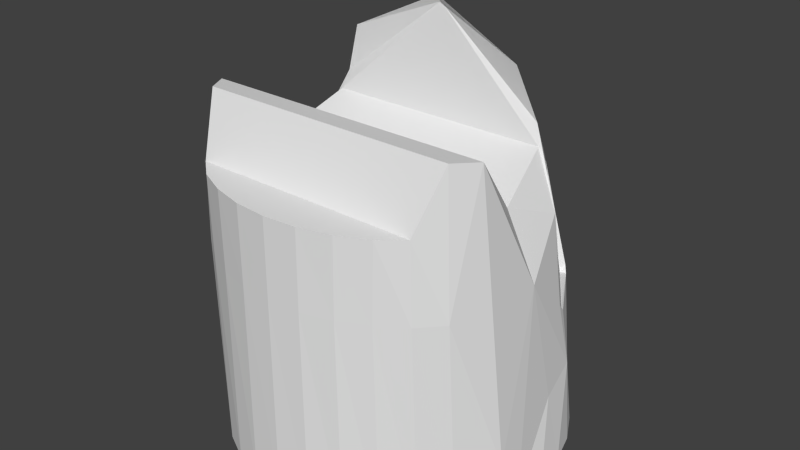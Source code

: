# Source: airliner_cockpit_int.blend  (saved by Blender 2.68.0; exported with 4.5.12 LTS)
import bpy
from mathutils import Matrix  # noqa: F401  (used for matrix-valued properties, if any)

bpy.ops.wm.read_factory_settings(use_empty=True)
scene = bpy.context.scene
scene.name = 'Scene'

# ---- collections
col_collection_1 = bpy.data.collections.new('Collection 1'); scene.collection.children.link(col_collection_1)

# ---- world
world_world = bpy.data.worlds.new('World'); scene.world = world_world
world_world.color = (0.05088, 0.05088, 0.05088)
world_world.use_sun_shadow = False
world_world.sun_shadow_jitter_overblur = 0.0
world_world.cycles.sampling_method = 'MANUAL'
world_world.cycles.sample_map_resolution = 256

# ---- meshes
me_cylinder = bpy.data.meshes.new('Cylinder')
me_cylinder.from_pydata([(0.0, 0.625, -1.174), (0.1219, 0.613, -1.174), (0.2392, 0.5774, -1.174), (0.3472, 0.5197, -1.174), (0.4419, 0.4419, -1.174), (0.5197, 0.3472, -1.174), (0.5774, 0.2392, -1.174), (0.613, 0.1219, -1.174), (0.625, 2.235e-07, -1.174), (0.613, -0.1219, -1.174), (0.5774, -0.2392, -1.174), (0.5197, -0.3472, -1.174), (0.4419, -0.4419, -1.174), (0.3472, -0.5197, -1.174), (0.2392, -0.5774, -1.174), (0.1219, -0.613, -1.174), (-2.037e-07, -0.625, -1.174), (-0.1219, -0.613, -1.174), (-0.2392, -0.5774, -1.174), (-0.3472, -0.5197, -1.174), (-0.4419, -0.4419, -1.174), (-0.5197, -0.3472, -1.174), (-0.5774, -0.2392, -1.174), (-0.613, -0.1219, -1.174), (-0.625, 7.798e-07, -1.174), (-0.613, 0.1219, -1.174), (-0.5774, 0.2392, -1.174), (-0.5197, 0.3472, -1.174), (-0.4419, 0.4419, -1.174), (-0.3472, 0.5197, -1.174), (-0.2392, 0.5774, -1.174), (-0.1219, 0.613, -1.174), (0.0, 0.625, -0.6295), (0.0, 0.5484, -0.3012), (0.3821, 0.468, -0.6304), (0.4795, -0.3686, 0.07673), (0.5092, -0.386, -0.4253), (0.4264, -0.4675, -0.1379), (0.4331, -0.4675, -0.4253), (0.3472, -0.5344, -0.1379), (0.3403, -0.5344, -0.4253), (0.2392, -0.5841, -0.1379), (0.2344, -0.5841, -0.4253), (0.1219, -0.6147, -0.1379), (0.1195, -0.6147, -0.4253), (-2.037e-07, -0.625, -0.1379), (-2.037e-07, -0.625, -0.4253), (-0.1219, -0.6147, -0.1379), (-0.1195, -0.6147, -0.4253), (-0.2392, -0.5841, -0.1379), (-0.2344, -0.5841, -0.4253), (-0.3472, -0.5344, -0.1379), (-0.3403, -0.5344, -0.4253), (-0.4264, -0.4675, -0.1379), (-0.4331, -0.4675, -0.4253), (-0.4795, -0.3686, 0.07673), (-0.5092, -0.386, -0.4253), (-0.3821, 0.468, -0.6304), (0.0, 0.2063, 0.3183), (0.0, 0.4791, -0.1377), (0.3282, 0.4684, -0.4493), (0.24, 0.4689, -0.2794), (0.1068, 0.4694, -0.1729), (-0.3282, 0.4684, -0.4493), (-0.24, 0.4689, -0.2794), (-0.1068, 0.4694, -0.1729), (-0.1402, 0.5539, -0.4532), (0.1402, 0.5539, -0.4532), (0.1607, 0.5717, -0.63), (-0.1607, 0.5717, -0.63), (0.3724, 0.4501, -0.6569), (-0.5806, -0.03303, -0.4238), (0.5694, -0.03303, -0.4238), (-0.3724, 0.4501, -0.6569), (-0.2661, 0.4482, -0.2374), (0.2661, 0.4482, -0.2374), (0.3991, 0.198, 0.001248), (-0.3991, 0.198, 0.001248), (-0.5375, 0.1966, -0.6267), (0.5375, 0.1966, -0.6267), (0.0, 0.1848, 0.3466), (0.3308, 0.1679, 0.1861), (-0.3308, 0.1679, 0.1861), (0.519, 0.1442, -0.2586), (-0.519, 0.1442, -0.2586), (-0.5514, 0.1629, -0.5959), (0.5514, 0.1629, -0.5959), (0.5664, 0.2147, -0.84), (-0.5664, 0.2147, -0.84), (0.5852, 0.07559, -0.8978), (-0.5852, 0.07559, -0.8978), (-0.3218, 0.186, 0.02184), (0.3224, 0.186, 0.02184), (0.5314, -0.2749, 0.06393), (-0.5409, -0.2749, 0.06393), (0.6033, -0.2128, -1.003), (-0.6046, -0.2128, -1.003), (-0.3987, 0.4496, -0.6544), (0.3987, 0.4496, -0.6544), (0.5431, 0.1995, -0.632), (-0.5431, 0.1995, -0.632), (-0.2806, 0.4553, -0.2491), (0.2806, 0.4553, -0.2491), (0.3833, 0.1983, 0.01377), (-0.3833, 0.1983, 0.01377), (0.006678, 0.4626, -0.04395), (-0.006678, 0.4626, -0.04395), (0.01088, 0.2061, 0.3097), (-0.01088, 0.2061, 0.3097), (-0.4199, 0.1796, -0.06905), (0.4207, 0.1796, -0.06905), (0.4717, -0.05814, -0.1774), (-0.4774, -0.05814, -0.1774)], [], [(112, 84, 109), (0, 31, 30, 29, 28, 27, 26, 25, 24, 23, 22, 21, 20, 19, 18, 17, 16, 15, 14, 13, 12, 11, 10, 9, 8, 7, 6, 5, 4, 3, 2, 1), (8, 9, 89), (7, 8, 89), (56, 55, 53), (54, 56, 53), (38, 37, 36), (38, 40, 39, 37), (56, 94, 55), (36, 35, 93), (40, 42, 41, 39), (11, 12, 38, 36), (20, 21, 56, 54), (42, 44, 43, 41), (19, 20, 54, 52), (12, 13, 40, 38), (44, 46, 45, 43), (96, 56, 21), (36, 93, 95), (46, 48, 47, 45), (56, 96, 94), (11, 36, 95), (48, 50, 49, 47), (18, 19, 52, 50), (13, 14, 42, 40), (50, 52, 51, 49), (17, 18, 50, 48), (14, 15, 44, 42), (52, 54, 53, 51), (16, 17, 48, 46), (15, 16, 46, 44), (36, 37, 35), (30, 31, 69), (32, 69, 31), (31, 0, 32), (3, 4, 34), (3, 68, 2), (1, 2, 68), (34, 68, 3), (1, 68, 32), (0, 1, 32), (29, 30, 69), (69, 57, 29), (29, 57, 28), (34, 67, 68), (68, 67, 32), (33, 32, 67), (66, 32, 33), (32, 66, 69), (69, 66, 57), (63, 57, 66), (64, 63, 66), (65, 64, 66), (66, 33, 65), (65, 33, 59), (59, 33, 62), (62, 33, 67), (67, 61, 62), (67, 60, 61), (67, 34, 60), (72, 83, 86), (71, 85, 84), (87, 86, 99), (86, 79, 99), (72, 86, 87), (71, 88, 85), (72, 87, 89), (71, 90, 88), (104, 91, 109), (103, 110, 92), (107, 103, 92), (89, 9, 72), (90, 71, 23), (95, 93, 72), (96, 71, 94), (95, 72, 9), (96, 23, 71), (10, 11, 95), (21, 22, 96), (22, 23, 96), (9, 10, 95), (24, 25, 90), (23, 24, 90), (81, 58, 80), (58, 82, 80), (76, 103, 107, 58, 81), (82, 58, 108, 104, 77), (35, 55, 94, 93), (53, 37, 39, 41, 43, 45, 47, 49, 51), (55, 35, 37, 53), (94, 112, 111, 93), (83, 72, 111), (84, 112, 71), (106, 65, 59), (62, 105, 59), (74, 64, 65), (75, 62, 61), (111, 110, 83), (78, 77, 84), (76, 79, 83), (94, 71, 112), (86, 83, 79), (72, 93, 111), (85, 78, 84), (107, 105, 106, 108), (75, 61, 102), (74, 101, 64), (102, 60, 70), (63, 101, 73), (70, 60, 34), (63, 73, 57), (61, 60, 102), (101, 63, 64), (6, 7, 87), (89, 87, 7), (90, 25, 88), (88, 25, 26), (4, 98, 34), (28, 57, 97), (4, 5, 87), (5, 6, 87), (88, 26, 27), (27, 28, 88), (34, 98, 70), (57, 73, 97), (85, 100, 78), (85, 88, 100), (79, 70, 98), (97, 73, 78), (97, 78, 100), (99, 79, 98), (87, 99, 98), (97, 100, 88), (88, 28, 97), (98, 4, 87), (77, 101, 74), (76, 75, 102), (103, 75, 76), (74, 104, 77), (106, 59, 105), (108, 58, 107), (108, 91, 104), (92, 110, 109, 91), (109, 104, 77), (110, 103, 76), (107, 92, 91, 108), (110, 111, 112, 109), (77, 109, 84), (76, 83, 110), (105, 62, 75), (65, 106, 74)])
_uv = me_cylinder.uv_layers.new(name='UVMap')
_uv.uv.foreach_set('vector', [0.2694, 0.524, 0.3303, 0.5096, 0.3188, 0.6066, 0.8747, 0.703, 0.8547, 0.7163, 0.8324, 0.7255, 0.8088, 0.7302, 0.7848, 0.7302, 0.7612, 0.7255, 0.7389, 0.7163, 0.7189, 0.703, 0.7019, 0.686, 0.6885, 0.6659, 0.6793, 0.6437, 0.6746, 0.6201, 0.6746, 0.5961, 0.6793, 0.5725, 0.6885, 0.5502, 0.7019, 0.5302, 0.7189, 0.5132, 0.7389, 0.4998, 0.7612, 0.4906, 0.7848, 0.4859, 0.8088, 0.4859, 0.8324, 0.4906, 0.8547, 0.4998, 0.8747, 0.5132, 0.8917, 0.5302, 0.905, 0.5502, 0.9143, 0.5725, 0.919, 0.5961, 0.919, 0.6201, 0.9143, 0.6437, 0.905, 0.6659, 0.8917, 0.686, 0.1205, 0.3837, 0.1215, 0.3828, 0.101, 0.3948, 0.1216, 0.3814, 0.1205, 0.3837, 0.101, 0.3948, 0.8588, 0.2526, 0.829, 0.3563, 0.8178, 0.3106, 0.8354, 0.2486, 0.8588, 0.2526, 0.8178, 0.3106, 0.6524, 0.2498, 0.6688, 0.3103, 0.6296, 0.2536, 0.6524, 0.2498, 0.6758, 0.2456, 0.6873, 0.2997, 0.6688, 0.3103, 0.2334, 0.4321, 0.2508, 0.4998, 0.2387, 0.4938, 0.1322, 0.4539, 0.1297, 0.5065, 0.1154, 0.5103, 0.6758, 0.2456, 0.6986, 0.2421, 0.7064, 0.2922, 0.6873, 0.2997, 0.6124, 0.0956, 0.6383, 0.09406, 0.6524, 0.2498, 0.6296, 0.2536, 0.8464, 0.09149, 0.8726, 0.09247, 0.8588, 0.2526, 0.8354, 0.2486, 0.6986, 0.2421, 0.7211, 0.2399, 0.7251, 0.2876, 0.7064, 0.2922, 0.8202, 0.09049, 0.8464, 0.09149, 0.8354, 0.2486, 0.8115, 0.2443, 0.6383, 0.09406, 0.6643, 0.09248, 0.6758, 0.2456, 0.6524, 0.2498, 0.7211, 0.2399, 0.7433, 0.2391, 0.7436, 0.2857, 0.7251, 0.2876, 0.2442, 0.3485, 0.2334, 0.4321, 0.2214, 0.3427, 0.1322, 0.4539, 0.1154, 0.5103, 0.1171, 0.4004, 0.7433, 0.2391, 0.7656, 0.2393, 0.7622, 0.2866, 0.7436, 0.2857, 0.2334, 0.4321, 0.2442, 0.3485, 0.2508, 0.4998, 0.126, 0.3841, 0.1322, 0.4539, 0.1171, 0.4004, 0.7656, 0.2393, 0.7883, 0.2411, 0.7809, 0.2905, 0.7622, 0.2866, 0.7941, 0.08969, 0.8202, 0.09049, 0.8115, 0.2443, 0.7883, 0.2411, 0.6643, 0.09248, 0.6902, 0.09106, 0.6986, 0.2421, 0.6758, 0.2456, 0.7883, 0.2411, 0.8115, 0.2443, 0.8001, 0.2978, 0.7809, 0.2905, 0.768, 0.08924, 0.7941, 0.08969, 0.7883, 0.2411, 0.7656, 0.2393, 0.6902, 0.09106, 0.7161, 0.08993, 0.7211, 0.2399, 0.6986, 0.2421, 0.8115, 0.2443, 0.8354, 0.2486, 0.8178, 0.3106, 0.8001, 0.2978, 0.742, 0.08924, 0.768, 0.08924, 0.7656, 0.2393, 0.7433, 0.2391, 0.7161, 0.08993, 0.742, 0.08924, 0.7433, 0.2391, 0.7211, 0.2399, 0.6296, 0.2536, 0.6688, 0.3103, 0.6571, 0.3543, 0.2228, 0.3214, 0.2094, 0.3255, 0.2151, 0.2599, 0.1792, 0.2654, 0.2151, 0.2599, 0.2094, 0.3255, 0.2094, 0.3255, 0.1953, 0.3304, 0.1792, 0.2654, 0.155, 0.3535, 0.1434, 0.3616, 0.09276, 0.2997, 0.155, 0.3535, 0.1434, 0.2743, 0.1679, 0.3445, 0.1814, 0.337, 0.1679, 0.3445, 0.1434, 0.2743, 0.09276, 0.2997, 0.1434, 0.2743, 0.155, 0.3535, 0.1814, 0.337, 0.1434, 0.2743, 0.1792, 0.2654, 0.1953, 0.3304, 0.1814, 0.337, 0.1792, 0.2654, 0.2357, 0.3187, 0.2228, 0.3214, 0.2151, 0.2599, 0.2151, 0.2599, 0.2675, 0.2653, 0.2357, 0.3187, 0.2357, 0.3187, 0.2675, 0.2653, 0.2466, 0.3147, 0.09276, 0.2997, 0.1379, 0.2346, 0.1434, 0.2743, 0.1434, 0.2743, 0.1379, 0.2346, 0.1792, 0.2654, 0.165, 0.1927, 0.1792, 0.2654, 0.1379, 0.2346, 0.2055, 0.2219, 0.1792, 0.2654, 0.165, 0.1927, 0.1792, 0.2654, 0.2055, 0.2219, 0.2151, 0.2599, 0.2151, 0.2599, 0.2055, 0.2219, 0.2675, 0.2653, 0.2554, 0.2161, 0.2675, 0.2653, 0.2055, 0.2219, 0.2276, 0.1735, 0.2554, 0.2161, 0.2055, 0.2219, 0.1875, 0.1514, 0.2276, 0.1735, 0.2055, 0.2219, 0.2055, 0.2219, 0.165, 0.1927, 0.1875, 0.1514, 0.1875, 0.1514, 0.165, 0.1927, 0.1569, 0.148, 0.1569, 0.148, 0.165, 0.1927, 0.1292, 0.1619, 0.1292, 0.1619, 0.165, 0.1927, 0.1379, 0.2346, 0.1379, 0.2346, 0.09909, 0.1968, 0.1292, 0.1619, 0.1379, 0.2346, 0.08769, 0.2473, 0.09909, 0.1968, 0.1379, 0.2346, 0.09276, 0.2997, 0.08769, 0.2473, 0.0862, 0.471, 0.04129, 0.5234, 0.0514, 0.4124, 0.278, 0.4456, 0.3213, 0.3735, 0.3303, 0.5096, 0.08584, 0.381, 0.0514, 0.4124, 0.04781, 0.3861, 0.0514, 0.4124, 0.04062, 0.391, 0.04781, 0.3861, 0.0862, 0.471, 0.0514, 0.4124, 0.08584, 0.381, 0.278, 0.4456, 0.2877, 0.3274, 0.3213, 0.3735, 0.0862, 0.471, 0.08584, 0.381, 0.101, 0.3948, 0.278, 0.4456, 0.2678, 0.3329, 0.2877, 0.3274, 0.3475, 0.6609, 0.3149, 0.6863, 0.3188, 0.6066, 0.01531, 0.6501, 0.04846, 0.6061, 0.03907, 0.6763, 0.1541, 0.8883, 0.01531, 0.6501, 0.03907, 0.6763, 0.101, 0.3948, 0.1215, 0.3828, 0.0862, 0.471, 0.2678, 0.3329, 0.278, 0.4456, 0.2399, 0.3029, 0.1171, 0.4004, 0.1154, 0.5103, 0.0862, 0.471, 0.2442, 0.3485, 0.278, 0.4456, 0.2508, 0.4998, 0.1171, 0.4004, 0.0862, 0.471, 0.1215, 0.3828, 0.2442, 0.3485, 0.2399, 0.3029, 0.278, 0.4456, 0.1234, 0.3868, 0.126, 0.3841, 0.1171, 0.4004, 0.2214, 0.3427, 0.228, 0.3256, 0.2442, 0.3485, 0.228, 0.3256, 0.2399, 0.3029, 0.2442, 0.3485, 0.1215, 0.3828, 0.1234, 0.3868, 0.1171, 0.4004, 0.2528, 0.2794, 0.2597, 0.2941, 0.2678, 0.3329, 0.2399, 0.3029, 0.2528, 0.2794, 0.2678, 0.3329, 0.0001256, 0.7535, 0.1542, 0.9365, 0.1461, 0.9999, 0.1542, 0.9365, 0.3546, 0.7801, 0.1461, 0.9999, 0.009969, 0.6399, 0.01531, 0.6501, 0.1541, 0.8883, 0.1542, 0.9365, 0.0001256, 0.7535, 0.3546, 0.7801, 0.1542, 0.9365, 0.1708, 0.8855, 0.3475, 0.6609, 0.3546, 0.6498, 0.1297, 0.5065, 0.2387, 0.4938, 0.2508, 0.4998, 0.1154, 0.5103, 0.8178, 0.3106, 0.6688, 0.3103, 0.6873, 0.2997, 0.7064, 0.2922, 0.7251, 0.2876, 0.7436, 0.2857, 0.7622, 0.2866, 0.7809, 0.2905, 0.8001, 0.2978, 0.829, 0.3563, 0.6571, 0.3543, 0.6688, 0.3103, 0.8178, 0.3106, 0.2508, 0.4998, 0.2694, 0.524, 0.09429, 0.534, 0.1154, 0.5103, 0.04129, 0.5234, 0.0862, 0.471, 0.09429, 0.534, 0.3303, 0.5096, 0.2694, 0.524, 0.278, 0.4456, 0.1541, 0.122, 0.1875, 0.1514, 0.1569, 0.148, 0.1292, 0.1619, 0.1504, 0.1226, 0.1569, 0.148, 0.2333, 0.1602, 0.2276, 0.1735, 0.1875, 0.1514, 0.08905, 0.1862, 0.1292, 0.1619, 0.09909, 0.1968, 0.09429, 0.534, 0.04846, 0.6061, 0.04129, 0.5234, 0.3331, 0.3476, 0.3476, 0.6409, 0.3303, 0.5096, 0.02083, 0.6331, 0.04062, 0.391, 0.04129, 0.5234, 0.2508, 0.4998, 0.278, 0.4456, 0.2694, 0.524, 0.0514, 0.4124, 0.04129, 0.5234, 0.04062, 0.391, 0.0862, 0.471, 0.1154, 0.5103, 0.09429, 0.534, 0.3213, 0.3735, 0.3331, 0.3476, 0.3303, 0.5096, 0.1286, 0.001151, 0.1504, 0.1226, 0.1541, 0.122, 0.1347, 0.0001256, 0.08905, 0.1862, 0.09909, 0.1968, 0.08622, 0.1909, 0.2333, 0.1602, 0.2375, 0.1636, 0.2276, 0.1735, 0.08622, 0.1909, 0.08769, 0.2473, 0.07876, 0.3064, 0.2554, 0.2161, 0.2375, 0.1636, 0.2844, 0.2676, 0.07876, 0.3064, 0.08769, 0.2473, 0.09276, 0.2997, 0.2554, 0.2161, 0.2844, 0.2676, 0.2675, 0.2653, 0.09909, 0.1968, 0.08769, 0.2473, 0.08622, 0.1909, 0.2375, 0.1636, 0.2554, 0.2161, 0.2276, 0.1735, 0.1252, 0.3762, 0.1216, 0.3814, 0.08584, 0.381, 0.101, 0.3948, 0.08584, 0.381, 0.1216, 0.3814, 0.2678, 0.3329, 0.2597, 0.2941, 0.2877, 0.3274, 0.2877, 0.3274, 0.2597, 0.2941, 0.2606, 0.3034, 0.1434, 0.3616, 0.08147, 0.3166, 0.09276, 0.2997, 0.2466, 0.3147, 0.2675, 0.2653, 0.2849, 0.2789, 0.1434, 0.3616, 0.1326, 0.3694, 0.08584, 0.381, 0.1326, 0.3694, 0.1252, 0.3762, 0.08584, 0.381, 0.2877, 0.3274, 0.2606, 0.3034, 0.256, 0.3097, 0.256, 0.3097, 0.2466, 0.3147, 0.2877, 0.3274, 0.09276, 0.2997, 0.08147, 0.3166, 0.07876, 0.3064, 0.2675, 0.2653, 0.2844, 0.2676, 0.2849, 0.2789, 0.3213, 0.3735, 0.3233, 0.3409, 0.3331, 0.3476, 0.3213, 0.3735, 0.2877, 0.3274, 0.3233, 0.3409, 0.04062, 0.391, 0.07876, 0.3064, 0.08147, 0.3166, 0.2849, 0.2789, 0.2844, 0.2676, 0.3331, 0.3476, 0.2849, 0.2789, 0.3331, 0.3476, 0.3233, 0.3409, 0.04781, 0.3861, 0.04062, 0.391, 0.08147, 0.3166, 0.08584, 0.381, 0.04781, 0.3861, 0.08147, 0.3166, 0.2849, 0.2789, 0.3233, 0.3409, 0.2877, 0.3274, 0.2877, 0.3274, 0.2466, 0.3147, 0.2849, 0.2789, 0.08147, 0.3166, 0.1434, 0.3616, 0.08584, 0.381, 0.2647, 0.06551, 0.2375, 0.1636, 0.2333, 0.1602, 0.02584, 0.1058, 0.08905, 0.1862, 0.08622, 0.1909, 0.02981, 0.1019, 0.08905, 0.1862, 0.02584, 0.1058, 0.2333, 0.1602, 0.2598, 0.06325, 0.2647, 0.06551, 0.1541, 0.122, 0.1569, 0.148, 0.1504, 0.1226, 0.1708, 0.8855, 0.1542, 0.9365, 0.1541, 0.8883, 0.1708, 0.8855, 0.3149, 0.6863, 0.3475, 0.6609, 0.8756, 0.8555, 0.895, 0.8734, 0.7299, 0.8734, 0.7491, 0.8555, 0.3188, 0.6066, 0.3475, 0.6609, 0.3476, 0.6409, 0.04846, 0.6061, 0.01531, 0.6501, 0.02083, 0.6331, 0.8145, 0.7989, 0.8756, 0.8555, 0.7491, 0.8555, 0.8102, 0.7989, 0.895, 0.8734, 0.905, 0.9247, 0.7186, 0.9247, 0.7299, 0.8734, 0.3476, 0.6409, 0.3188, 0.6066, 0.3303, 0.5096, 0.02083, 0.6331, 0.04129, 0.5234, 0.04846, 0.6061, 0.1504, 0.1226, 0.1292, 0.1619, 0.08905, 0.1862, 0.1875, 0.1514, 0.1541, 0.122, 0.2333, 0.1602])
me_cylinder.use_remesh_preserve_volume = False
me_cylinder.use_remesh_preserve_attributes = False
me_cylinder.use_mirror_vertex_groups = False
me_cylinder.update()
me_windowfaces = bpy.data.meshes.new('windowfaces')
me_windowfaces.from_pydata([(0.0, 0.2063, 0.3183), (0.3724, 0.4501, -0.6569), (-0.3724, 0.4501, -0.6569), (0.0, 0.463, -0.03897), (-0.2661, 0.4482, -0.2374), (0.2661, 0.4482, -0.2374), (0.3991, 0.198, 0.001248), (-0.3991, 0.198, 0.001248), (-0.5375, 0.1966, -0.6267), (0.5375, 0.1966, -0.6267), (-0.2751, 0.4567, -0.2335), (0.2751, 0.4567, -0.2335)], [], [(7, 8, 2, 10), (9, 6, 11, 1), (3, 0, 7, 4), (0, 3, 5, 6)])
_uv = me_windowfaces.uv_layers.new(name='UVMap')
_uv.uv.foreach_set('vector', [0.0237, 0.9792, 0.02489, 0.0241, 0.9763, 0.02393, 0.9761, 0.9797, 0.9757, 0.02204, 0.9756, 0.9788, 0.02448, 0.9785, 0.02465, 0.02293, 0.9757, 0.9785, 0.0242, 0.9791, 0.02488, 0.02195, 0.9746, 0.02308, 0.9754, 0.9791, 0.02392, 0.9798, 0.02366, 0.025, 0.9747, 0.02387])
me_windowfaces.use_remesh_preserve_volume = False
me_windowfaces.use_remesh_preserve_attributes = False
me_windowfaces.use_mirror_vertex_groups = False
me_windowfaces.update()

# ---- objects
ob_main = bpy.data.objects.new('main', me_cylinder)
ob_window = bpy.data.objects.new('window', me_windowfaces)

# ---- transforms, parenting, visibility, modifiers, constraints
ob_main.location = (0.0, 0.0, 0.0)
ob_main.lineart.crease_threshold = 0.0
ob_window.parent = ob_main
ob_window.location = (0.0, 0.0, 0.0)
ob_window.hide_viewport = True
ob_window.lineart.crease_threshold = 0.0

# ---- collection membership
col_collection_1.objects.link(ob_main)
col_collection_1.objects.link(ob_window)

# ---- scene / render settings (as saved in the file)
scene.frame_start = 1; scene.frame_end = 250; scene.frame_set(18)
scene.render.engine = 'BLENDER_EEVEE_NEXT'
scene.render.image_settings.color_mode = 'RGB'
scene.render.image_settings.compression = 90
scene.render.resolution_percentage = 50
scene.render.dither_intensity = 0.0
scene.render.bake_margin = 2
scene.render.bake_bias = 0.0
scene.cycles.use_denoising = False
scene.cycles.samples = 10
scene.cycles.sampling_pattern = 'TABULATED_SOBOL'
scene.cycles.light_sampling_threshold = 0.0
scene.cycles.use_adaptive_sampling = False
scene.cycles.use_light_tree = False
scene.cycles.blur_glossy = 0.0
scene.cycles.volume_bounces = 1
scene.cycles.pixel_filter_type = 'GAUSSIAN'
scene.cycles.sample_clamp_indirect = 0.0
scene.view_settings.view_transform = 'Standard'
bpy.context.view_layer.update()

# ---- added for rendering (the .blend has no active camera and no usable light): camera, sun
cam_auto = bpy.data.cameras.new('AutoCamera')
cam_auto.lens = 50.0
cam_auto.sensor_width = 36.0
cam_auto.clip_end = 1000.0
ob_auto_camera = bpy.data.objects.new('AutoCamera', cam_auto)
scene.collection.objects.link(ob_auto_camera)
ob_auto_camera.location = (2.15774, -2.58928, 1.31228)
ob_auto_camera.rotation_euler = (1.09748, -7.21219e-08, 0.694738)
scene.camera = ob_auto_camera
light_auto_sun = bpy.data.lights.new('AutoSun', 'SUN')
light_auto_sun.energy = 3.0
light_auto_sun.angle = 0.0523599
ob_auto_sun = bpy.data.objects.new('AutoSun', light_auto_sun)
scene.collection.objects.link(ob_auto_sun)
ob_auto_sun.rotation_euler = (0.872665, 0.174533, 0.523599)
bpy.context.view_layer.update()
